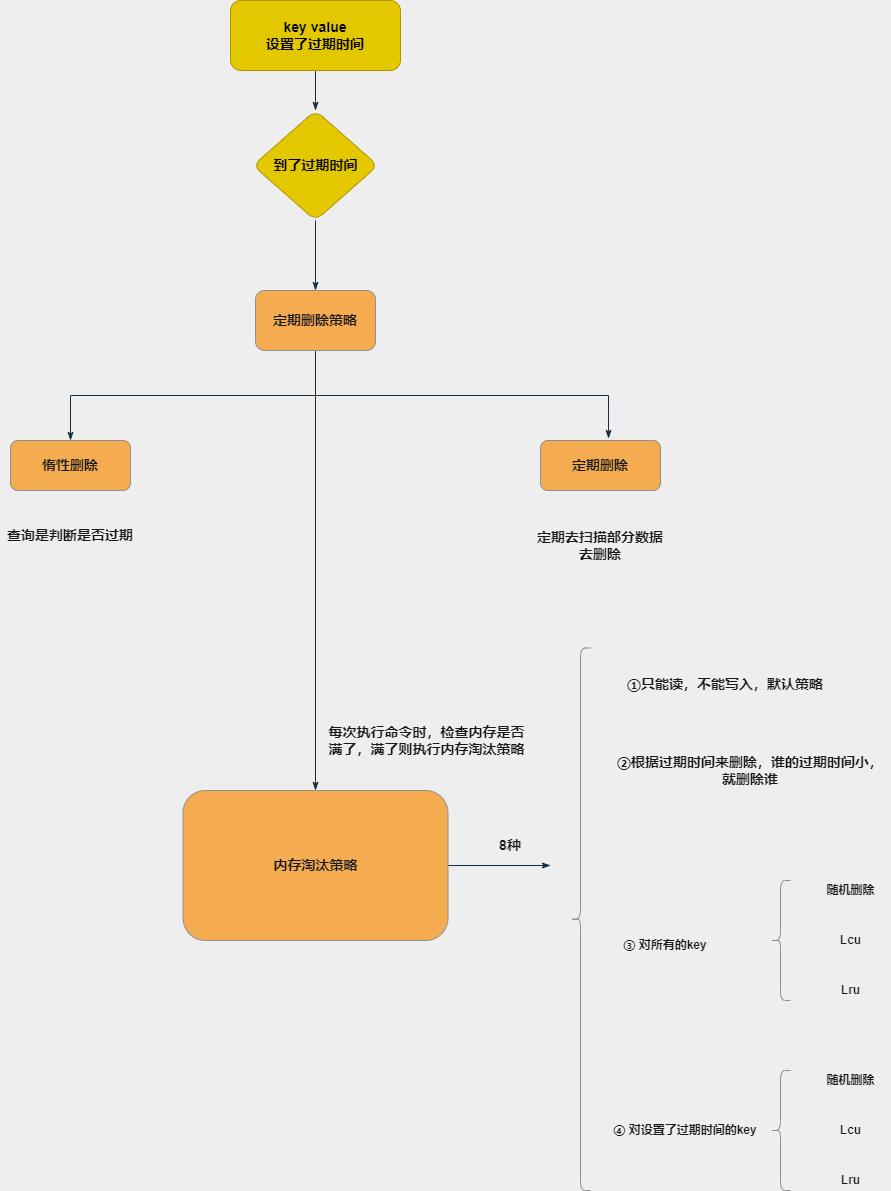

The diagram above was exported from draw.io. Its source (the exported page's mxGraphModel, read from the mxfile embedded in the PNG):
<mxGraphModel dx="768" dy="491" grid="1" gridSize="10" guides="1" tooltips="1" connect="1" arrows="1" fold="1" page="1" pageScale="1" pageWidth="3300" pageHeight="4681" background="#EEEEEE" math="0" shadow="0">
  <root>
    <mxCell id="0" />
    <mxCell id="1" parent="0" />
    <mxCell id="N6Wj-b5_cocac7sUUGSS-3" value="" style="edgeStyle=orthogonalEdgeStyle;rounded=0;orthogonalLoop=1;jettySize=auto;html=1;fontSize=14;endArrow=classicThin;endFill=1;fontStyle=1;labelBackgroundColor=#EEEEEE;strokeColor=#182E3E;fontColor=#1A1A1A;" parent="1" source="N6Wj-b5_cocac7sUUGSS-1" target="N6Wj-b5_cocac7sUUGSS-2" edge="1">
      <mxGeometry relative="1" as="geometry" />
    </mxCell>
    <mxCell id="N6Wj-b5_cocac7sUUGSS-1" value="key value&lt;br&gt;设置了过期时间" style="rounded=1;whiteSpace=wrap;html=1;fontSize=14;strokeColor=#B09500;fillColor=#e3c800;fontStyle=1;fontColor=#000000;" parent="1" vertex="1">
      <mxGeometry x="250" y="60" width="170" height="70" as="geometry" />
    </mxCell>
    <mxCell id="N6Wj-b5_cocac7sUUGSS-5" value="" style="edgeStyle=orthogonalEdgeStyle;rounded=0;orthogonalLoop=1;jettySize=auto;html=1;fontSize=14;endArrow=classicThin;endFill=1;labelBackgroundColor=#EEEEEE;strokeColor=#182E3E;fontColor=#1A1A1A;" parent="1" source="N6Wj-b5_cocac7sUUGSS-2" target="N6Wj-b5_cocac7sUUGSS-4" edge="1">
      <mxGeometry relative="1" as="geometry" />
    </mxCell>
    <mxCell id="N6Wj-b5_cocac7sUUGSS-2" value="到了过期时间" style="rhombus;whiteSpace=wrap;html=1;fontSize=14;fillColor=#e3c800;rounded=1;fontStyle=1;strokeColor=#B09500;fontColor=#000000;" parent="1" vertex="1">
      <mxGeometry x="272.5" y="170" width="125" height="110" as="geometry" />
    </mxCell>
    <mxCell id="N6Wj-b5_cocac7sUUGSS-13" style="edgeStyle=orthogonalEdgeStyle;rounded=0;orthogonalLoop=1;jettySize=auto;html=1;exitX=0.5;exitY=1;exitDx=0;exitDy=0;entryX=0.5;entryY=0;entryDx=0;entryDy=0;fontSize=14;endArrow=classicThin;endFill=1;labelBackgroundColor=#EEEEEE;strokeColor=#182E3E;fontColor=#1A1A1A;" parent="1" source="N6Wj-b5_cocac7sUUGSS-4" target="N6Wj-b5_cocac7sUUGSS-6" edge="1">
      <mxGeometry relative="1" as="geometry" />
    </mxCell>
    <mxCell id="N6Wj-b5_cocac7sUUGSS-14" style="edgeStyle=orthogonalEdgeStyle;rounded=0;orthogonalLoop=1;jettySize=auto;html=1;exitX=0.5;exitY=1;exitDx=0;exitDy=0;entryX=0.567;entryY=-0.04;entryDx=0;entryDy=0;entryPerimeter=0;fontSize=14;endArrow=classicThin;endFill=1;labelBackgroundColor=#EEEEEE;strokeColor=#182E3E;fontColor=#1A1A1A;" parent="1" source="N6Wj-b5_cocac7sUUGSS-4" target="N6Wj-b5_cocac7sUUGSS-11" edge="1">
      <mxGeometry relative="1" as="geometry" />
    </mxCell>
    <mxCell id="N6Wj-b5_cocac7sUUGSS-16" style="edgeStyle=orthogonalEdgeStyle;rounded=0;orthogonalLoop=1;jettySize=auto;html=1;exitX=0.5;exitY=1;exitDx=0;exitDy=0;entryX=0.5;entryY=0;entryDx=0;entryDy=0;fontSize=14;endArrow=classicThin;endFill=1;labelBackgroundColor=#EEEEEE;strokeColor=#182E3E;fontColor=#1A1A1A;" parent="1" source="N6Wj-b5_cocac7sUUGSS-4" target="N6Wj-b5_cocac7sUUGSS-15" edge="1">
      <mxGeometry relative="1" as="geometry" />
    </mxCell>
    <mxCell id="N6Wj-b5_cocac7sUUGSS-4" value="定期删除策略" style="whiteSpace=wrap;html=1;fontSize=14;fillColor=#F5AB50;rounded=1;fontStyle=1;strokeColor=#909090;fontColor=#1A1A1A;" parent="1" vertex="1">
      <mxGeometry x="275" y="350" width="120" height="60" as="geometry" />
    </mxCell>
    <mxCell id="N6Wj-b5_cocac7sUUGSS-6" value="惰性删除&lt;br&gt;" style="whiteSpace=wrap;html=1;fontSize=14;fillColor=#F5AB50;rounded=1;fontStyle=1;strokeColor=#909090;fontColor=#1A1A1A;" parent="1" vertex="1">
      <mxGeometry x="30" y="500" width="120" height="50" as="geometry" />
    </mxCell>
    <mxCell id="N6Wj-b5_cocac7sUUGSS-10" value="查询是判断是否过期" style="text;html=1;strokeColor=none;fillColor=none;align=center;verticalAlign=middle;whiteSpace=wrap;rounded=0;fontSize=14;fontStyle=1;fontColor=#1A1A1A;" parent="1" vertex="1">
      <mxGeometry x="20" y="560" width="140" height="70" as="geometry" />
    </mxCell>
    <mxCell id="N6Wj-b5_cocac7sUUGSS-11" value="定期删除" style="whiteSpace=wrap;html=1;fontSize=14;fillColor=#F5AB50;rounded=1;fontStyle=1;strokeColor=#909090;fontColor=#1A1A1A;" parent="1" vertex="1">
      <mxGeometry x="560" y="500" width="120" height="50" as="geometry" />
    </mxCell>
    <mxCell id="N6Wj-b5_cocac7sUUGSS-12" value="定期去扫描部分数据去删除" style="text;html=1;strokeColor=none;fillColor=none;align=center;verticalAlign=middle;whiteSpace=wrap;rounded=0;fontSize=14;fontStyle=1;fontColor=#1A1A1A;" parent="1" vertex="1">
      <mxGeometry x="550" y="570" width="140" height="70" as="geometry" />
    </mxCell>
    <mxCell id="N6Wj-b5_cocac7sUUGSS-19" value="" style="edgeStyle=orthogonalEdgeStyle;rounded=0;orthogonalLoop=1;jettySize=auto;html=1;fontSize=14;endArrow=classicThin;endFill=1;labelBackgroundColor=#EEEEEE;strokeColor=#182E3E;fontColor=#1A1A1A;" parent="1" source="N6Wj-b5_cocac7sUUGSS-15" edge="1">
      <mxGeometry relative="1" as="geometry">
        <mxPoint x="570" y="925" as="targetPoint" />
      </mxGeometry>
    </mxCell>
    <mxCell id="N6Wj-b5_cocac7sUUGSS-15" value="内存淘汰策略" style="whiteSpace=wrap;html=1;fontSize=14;fillColor=#F5AB50;rounded=1;fontStyle=1;strokeColor=#909090;fontColor=#1A1A1A;" parent="1" vertex="1">
      <mxGeometry x="202.5" y="850" width="265" height="150" as="geometry" />
    </mxCell>
    <mxCell id="N6Wj-b5_cocac7sUUGSS-20" value="" style="shape=curlyBracket;whiteSpace=wrap;html=1;rounded=1;fontSize=14;strokeColor=#909090;fillColor=#F5AB50;fontColor=#1A1A1A;" parent="1" vertex="1">
      <mxGeometry x="590" y="707.5" width="20" height="542.5" as="geometry" />
    </mxCell>
    <mxCell id="N6Wj-b5_cocac7sUUGSS-22" value="每次执行命令时，检查内存是否满了，满了则执行内存淘汰策略" style="text;html=1;strokeColor=none;fillColor=none;align=center;verticalAlign=middle;whiteSpace=wrap;rounded=0;fontSize=14;fontStyle=1;fontColor=#1A1A1A;" parent="1" vertex="1">
      <mxGeometry x="343" y="770" width="207" height="60" as="geometry" />
    </mxCell>
    <mxCell id="N6Wj-b5_cocac7sUUGSS-23" value="①只能读，不能写入，默认策略" style="text;html=1;strokeColor=none;fillColor=none;align=center;verticalAlign=middle;whiteSpace=wrap;rounded=0;fontSize=14;fontStyle=1;fontColor=#1A1A1A;" parent="1" vertex="1">
      <mxGeometry x="620" y="707.5" width="250" height="72" as="geometry" />
    </mxCell>
    <mxCell id="N6Wj-b5_cocac7sUUGSS-24" value="8种" style="text;html=1;strokeColor=none;fillColor=none;align=center;verticalAlign=middle;whiteSpace=wrap;rounded=0;fontSize=14;fontStyle=1;fontColor=#1A1A1A;" parent="1" vertex="1">
      <mxGeometry x="500" y="890" width="60" height="30" as="geometry" />
    </mxCell>
    <mxCell id="N6Wj-b5_cocac7sUUGSS-25" value="②根据过期时间来删除，谁的过期时间小，就删除谁" style="text;html=1;strokeColor=none;fillColor=none;align=center;verticalAlign=middle;whiteSpace=wrap;rounded=0;fontSize=14;fontStyle=1;fontColor=#1A1A1A;" parent="1" vertex="1">
      <mxGeometry x="630" y="790" width="280" height="80" as="geometry" />
    </mxCell>
    <mxCell id="DxIlPRGQWm1o3THlH-AH-3" value="③ 对所有的key" style="text;html=1;strokeColor=none;fillColor=none;align=center;verticalAlign=middle;whiteSpace=wrap;rounded=0;fontStyle=1;fontColor=#1A1A1A;" vertex="1" parent="1">
      <mxGeometry x="620" y="990" width="130" height="30" as="geometry" />
    </mxCell>
    <mxCell id="DxIlPRGQWm1o3THlH-AH-4" value="" style="shape=curlyBracket;whiteSpace=wrap;html=1;rounded=1;fillColor=#F5AB50;strokeColor=#909090;fontColor=#1A1A1A;" vertex="1" parent="1">
      <mxGeometry x="790" y="940" width="20" height="120" as="geometry" />
    </mxCell>
    <mxCell id="DxIlPRGQWm1o3THlH-AH-5" value="④ 对设置了过期时间的key" style="text;html=1;strokeColor=none;fillColor=none;align=center;verticalAlign=middle;whiteSpace=wrap;rounded=0;fontStyle=1;fontColor=#1A1A1A;" vertex="1" parent="1">
      <mxGeometry x="630" y="1170" width="150" height="40" as="geometry" />
    </mxCell>
    <mxCell id="DxIlPRGQWm1o3THlH-AH-6" value="随机删除" style="text;html=1;align=center;verticalAlign=middle;resizable=0;points=[];autosize=1;strokeColor=none;fillColor=none;fontStyle=1;fontColor=#1A1A1A;" vertex="1" parent="1">
      <mxGeometry x="840" y="940" width="60" height="20" as="geometry" />
    </mxCell>
    <mxCell id="DxIlPRGQWm1o3THlH-AH-7" value="Lcu" style="text;html=1;align=center;verticalAlign=middle;resizable=0;points=[];autosize=1;strokeColor=none;fillColor=none;fontStyle=1;fontColor=#1A1A1A;" vertex="1" parent="1">
      <mxGeometry x="850" y="990" width="40" height="20" as="geometry" />
    </mxCell>
    <mxCell id="DxIlPRGQWm1o3THlH-AH-8" value="Lru" style="text;html=1;align=center;verticalAlign=middle;resizable=0;points=[];autosize=1;strokeColor=none;fillColor=none;fontStyle=1;fontColor=#1A1A1A;" vertex="1" parent="1">
      <mxGeometry x="855" y="1040" width="30" height="20" as="geometry" />
    </mxCell>
    <mxCell id="DxIlPRGQWm1o3THlH-AH-13" value="" style="shape=curlyBracket;whiteSpace=wrap;html=1;rounded=1;fillColor=#F5AB50;strokeColor=#909090;fontColor=#1A1A1A;" vertex="1" parent="1">
      <mxGeometry x="790" y="1130" width="20" height="120" as="geometry" />
    </mxCell>
    <mxCell id="DxIlPRGQWm1o3THlH-AH-14" value="随机删除" style="text;html=1;align=center;verticalAlign=middle;resizable=0;points=[];autosize=1;strokeColor=none;fillColor=none;fontStyle=1;fontColor=#1A1A1A;" vertex="1" parent="1">
      <mxGeometry x="840" y="1130" width="60" height="20" as="geometry" />
    </mxCell>
    <mxCell id="DxIlPRGQWm1o3THlH-AH-15" value="Lcu" style="text;html=1;align=center;verticalAlign=middle;resizable=0;points=[];autosize=1;strokeColor=none;fillColor=none;fontStyle=1;fontColor=#1A1A1A;" vertex="1" parent="1">
      <mxGeometry x="850" y="1180" width="40" height="20" as="geometry" />
    </mxCell>
    <mxCell id="DxIlPRGQWm1o3THlH-AH-16" value="Lru" style="text;html=1;align=center;verticalAlign=middle;resizable=0;points=[];autosize=1;strokeColor=none;fillColor=none;fontStyle=1;fontColor=#1A1A1A;" vertex="1" parent="1">
      <mxGeometry x="855" y="1230" width="30" height="20" as="geometry" />
    </mxCell>
  </root>
</mxGraphModel>